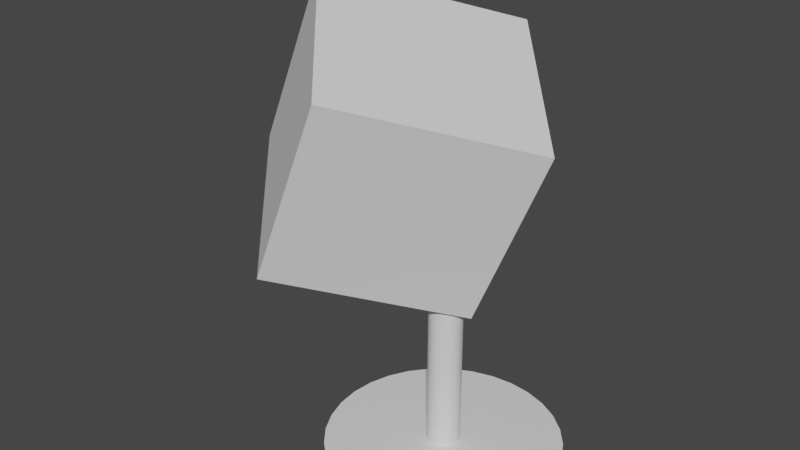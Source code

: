 # Source: W_rfel_deko.blend  (saved by Blender 3.2.14; exported with 4.5.12 LTS)
import bpy
from mathutils import Matrix  # noqa: F401  (used for matrix-valued properties, if any)

bpy.ops.wm.read_factory_settings(use_empty=True)
scene = bpy.context.scene
scene.name = 'Scene'

# ---- collections
col_collection = bpy.data.collections.new('Collection'); scene.collection.children.link(col_collection)

# ---- materials (node trees are filled in below, after node groups)
mat_material = bpy.data.materials.new('Material')
mat_material.alpha_threshold = 0.0
mat_material.use_transparent_shadow = False
mat_material.line_color = (0.0, 0.0, 0.0, 1.0)

# ---- material node trees
mat_material.use_nodes = True; mat_material.node_tree.nodes.clear()
_N = mat_material.node_tree.nodes; _L = mat_material.node_tree.links
n0 = _N.new('ShaderNodeOutputMaterial'); n0.name = 'Material Output'; n0.location = (300, 300)
n1 = _N.new('ShaderNodeBsdfPrincipled'); n1.name = 'Principled BSDF'; n1.location = (10, 300)
n1.distribution = 'GGX'
n1.subsurface_method = 'RANDOM_WALK_SKIN'
n1.inputs[2].default_value = 0.4
n1.inputs[3].default_value = 1.45
n1.inputs[27].default_value = (0.0, 0.0, 0.0, 1.0)
n1.inputs[28].default_value = 1.0
_L.new(n1.outputs[0], n0.inputs[0])
n0.is_active_output = True

# ---- world
world_world = bpy.data.worlds.new('World'); scene.world = world_world
world_world.use_nodes = True; world_world.node_tree.nodes.clear()
_N = world_world.node_tree.nodes; _L = world_world.node_tree.links
n0 = _N.new('ShaderNodeOutputWorld'); n0.name = 'World Output'; n0.location = (300, 300)
n1 = _N.new('ShaderNodeBackground'); n1.name = 'Background'; n1.location = (10, 300)
n1.inputs[0].default_value = (0.05088, 0.05088, 0.05088, 1.0)
_L.new(n1.outputs[0], n0.inputs[0])
n0.is_active_output = True
world_world.color = (0.05088, 0.05088, 0.05088)
world_world.use_sun_shadow = False
world_world.sun_shadow_jitter_overblur = 0.0

# ---- meshes
me_cube_001 = bpy.data.meshes.new('Cube.001')
me_cube_001.from_pydata([(-0.5, -0.5, -0.5), (-0.5, -0.5, 0.5), (-0.5, 0.5, -0.5), (-0.5, 0.5, 0.5), (0.5, -0.5, -0.5), (0.5, -0.5, 0.5), (0.5, 0.5, -0.5), (0.5, 0.5, 0.5), (-0.5, -0.35, -0.35), (-0.5, -0.35, 0.35), (-0.5, 0.35, 0.35), (-0.5, 0.35, -0.35), (-0.35, 0.5, -0.35), (-0.35, 0.5, 0.35), (0.35, 0.5, 0.35), (0.35, 0.5, -0.35), (0.5, 0.35, -0.35), (0.5, 0.35, 0.35), (0.5, -0.35, 0.35), (0.5, -0.35, -0.35), (0.35, -0.5, -0.35), (0.35, -0.5, 0.35), (-0.35, -0.5, 0.35), (-0.35, -0.5, -0.35), (-0.35, 0.35, -0.5), (0.35, 0.35, -0.5), (0.35, -0.35, -0.5), (-0.35, -0.35, -0.5), (0.35, 0.35, 0.5), (-0.35, 0.35, 0.5), (-0.35, -0.35, 0.5), (0.35, -0.35, 0.5), (-0.5, 0.0, -0.5), (-0.5, 0.0, 0.5), (0.5, 0.0, -0.5), (0.5, 0.0, 0.5), (-0.5, 0.0, -0.35), (-0.5, 0.0, 0.35), (0.5, 0.0, -0.35), (0.5, 0.0, 0.35), (-0.35, 0.0, -0.5), (0.35, 0.0, -0.5), (0.35, 0.0, 0.5), (-0.35, 0.0, 0.5), (-0.5, -0.5, 0.0), (-0.5, 0.5, 0.0), (0.5, 0.5, 0.0), (0.5, -0.5, 0.0), (-0.5, -0.35, 0.0), (-0.5, 0.35, 0.0), (-0.35, 0.5, 0.0), (0.35, 0.5, 0.0), (0.5, 0.35, 0.0), (0.5, -0.35, 0.0), (0.35, -0.5, 0.0), (-0.35, -0.5, 0.0), (0.5, 0.0, 0.0), (-0.5, 0.0, 0.0), (0.0, 0.5, -0.5), (0.0, 0.5, 0.5), (0.0, -0.5, -0.5), (0.0, -0.5, 0.5), (0.0, 0.5, -0.35), (0.0, 0.5, 0.35), (0.0, -0.5, -0.35), (0.0, -0.5, 0.35), (0.0, 0.35, -0.5), (0.0, -0.35, -0.5), (0.0, 0.35, 0.5), (0.0, -0.35, 0.5), (0.0, 0.0, 0.5), (0.0, 0.0, -0.5), (0.0, -0.5, 0.0), (0.0, 0.5, 0.0)], [], [(57, 37, 10, 49), (73, 63, 14, 51), (56, 39, 18, 53), (72, 65, 22, 55), (71, 41, 26, 67), (70, 43, 30, 69), (44, 1, 9, 48), (33, 3, 10, 37), (45, 2, 11, 49), (32, 0, 8, 36), (45, 3, 13, 50), (59, 7, 14, 63), (46, 6, 15, 51), (58, 2, 12, 62), (46, 7, 17, 52), (35, 5, 18, 39), (47, 4, 19, 53), (34, 6, 16, 38), (47, 5, 21, 54), (61, 1, 22, 65), (44, 0, 23, 55), (60, 4, 20, 64), (58, 6, 25, 66), (34, 4, 26, 41), (60, 0, 27, 67), (32, 2, 24, 40), (59, 3, 29, 68), (33, 1, 30, 43), (61, 5, 31, 69), (35, 7, 28, 42), (5, 35, 42, 31), (3, 33, 43, 29), (0, 32, 40, 27), (6, 34, 41, 25), (4, 34, 38, 19), (7, 35, 39, 17), (2, 32, 36, 11), (1, 33, 37, 9), (68, 29, 43, 70), (66, 25, 41, 71), (52, 17, 39, 56), (48, 9, 37, 57), (8, 48, 57, 36), (16, 52, 56, 38), (1, 44, 55, 22), (4, 47, 54, 20), (5, 47, 53, 18), (6, 46, 52, 16), (7, 46, 51, 14), (2, 45, 50, 12), (3, 45, 49, 10), (0, 44, 48, 8), (64, 72, 55, 23), (38, 56, 53, 19), (62, 73, 51, 15), (36, 57, 49, 11), (12, 50, 73, 62), (20, 54, 72, 64), (24, 66, 71, 40), (28, 68, 70, 42), (1, 61, 69, 30), (7, 59, 68, 28), (4, 60, 67, 26), (2, 58, 66, 24), (0, 60, 64, 23), (5, 61, 65, 21), (6, 58, 62, 15), (3, 59, 63, 13), (42, 70, 69, 31), (40, 71, 67, 27), (54, 21, 65, 72), (50, 13, 63, 73)])
_uv = me_cube_001.uv_layers.new(name='UVMap')
_uv.uv.foreach_set('vector', [0.5, 0.125, 0.5875, 0.125, 0.5875, 0.2125, 0.5, 0.2125, 0.5, 0.375, 0.5875, 0.375, 0.5875, 0.4625, 0.5, 0.4625, 0.5, 0.625, 0.5875, 0.625, 0.5875, 0.7125, 0.5, 0.7125, 0.5, 0.875, 0.5875, 0.875, 0.5875, 0.9625, 0.5, 0.9625, 0.25, 0.625, 0.3375, 0.625, 0.3375, 0.7125, 0.25, 0.7125, 0.75, 0.625, 0.8375, 0.625, 0.8375, 0.7125, 0.75, 0.7125, 0.5, 0.0, 0.625, 0.0, 0.5875, 0.0375, 0.5, 0.0375, 0.625, 0.125, 0.625, 0.25, 0.5875, 0.2125, 0.5875, 0.125, 0.5, 0.25, 0.375, 0.25, 0.4125, 0.2125, 0.5, 0.2125, 0.375, 0.125, 0.375, 0.0, 0.4125, 0.0375, 0.4125, 0.125, 0.5, 0.25, 0.625, 0.25, 0.5875, 0.2875, 0.5, 0.2875, 0.625, 0.375, 0.625, 0.5, 0.5875, 0.4625, 0.5875, 0.375, 0.5, 0.5, 0.375, 0.5, 0.4125, 0.4625, 0.5, 0.4625, 0.375, 0.375, 0.375, 0.25, 0.4125, 0.2875, 0.4125, 0.375, 0.5, 0.5, 0.625, 0.5, 0.5875, 0.5375, 0.5, 0.5375, 0.625, 0.625, 0.625, 0.75, 0.5875, 0.7125, 0.5875, 0.625, 0.5, 0.75, 0.375, 0.75, 0.4125, 0.7125, 0.5, 0.7125, 0.375, 0.625, 0.375, 0.5, 0.4125, 0.5375, 0.4125, 0.625, 0.5, 0.75, 0.625, 0.75, 0.5875, 0.7875, 0.5, 0.7875, 0.625, 0.875, 0.625, 1.0, 0.5875, 0.9625, 0.5875, 0.875, 0.5, 1.0, 0.375, 1.0, 0.4125, 0.9625, 0.5, 0.9625, 0.375, 0.875, 0.375, 0.75, 0.4125, 0.7875, 0.4125, 0.875, 0.25, 0.5, 0.375, 0.5, 0.3375, 0.5375, 0.25, 0.5375, 0.375, 0.625, 0.375, 0.75, 0.3375, 0.7125, 0.3375, 0.625, 0.25, 0.75, 0.125, 0.75, 0.1625, 0.7125, 0.25, 0.7125, 0.125, 0.625, 0.125, 0.5, 0.1625, 0.5375, 0.1625, 0.625, 0.75, 0.5, 0.875, 0.5, 0.8375, 0.5375, 0.75, 0.5375, 0.875, 0.625, 0.875, 0.75, 0.8375, 0.7125, 0.8375, 0.625, 0.75, 0.75, 0.625, 0.75, 0.6625, 0.7125, 0.75, 0.7125, 0.625, 0.625, 0.625, 0.5, 0.6625, 0.5375, 0.6625, 0.625, 0.625, 0.75, 0.625, 0.625, 0.6625, 0.625, 0.6625, 0.7125, 0.875, 0.5, 0.875, 0.625, 0.8375, 0.625, 0.8375, 0.5375, 0.125, 0.75, 0.125, 0.625, 0.1625, 0.625, 0.1625, 0.7125, 0.375, 0.5, 0.375, 0.625, 0.3375, 0.625, 0.3375, 0.5375, 0.375, 0.75, 0.375, 0.625, 0.4125, 0.625, 0.4125, 0.7125, 0.625, 0.5, 0.625, 0.625, 0.5875, 0.625, 0.5875, 0.5375, 0.375, 0.25, 0.375, 0.125, 0.4125, 0.125, 0.4125, 0.2125, 0.625, 0.0, 0.625, 0.125, 0.5875, 0.125, 0.5875, 0.0375, 0.75, 0.5375, 0.8375, 0.5375, 0.8375, 0.625, 0.75, 0.625, 0.25, 0.5375, 0.3375, 0.5375, 0.3375, 0.625, 0.25, 0.625, 0.5, 0.5375, 0.5875, 0.5375, 0.5875, 0.625, 0.5, 0.625, 0.5, 0.0375, 0.5875, 0.0375, 0.5875, 0.125, 0.5, 0.125, 0.4125, 0.0375, 0.5, 0.0375, 0.5, 0.125, 0.4125, 0.125, 0.4125, 0.5375, 0.5, 0.5375, 0.5, 0.625, 0.4125, 0.625, 0.625, 1.0, 0.5, 1.0, 0.5, 0.9625, 0.5875, 0.9625, 0.375, 0.75, 0.5, 0.75, 0.5, 0.7875, 0.4125, 0.7875, 0.625, 0.75, 0.5, 0.75, 0.5, 0.7125, 0.5875, 0.7125, 0.375, 0.5, 0.5, 0.5, 0.5, 0.5375, 0.4125, 0.5375, 0.625, 0.5, 0.5, 0.5, 0.5, 0.4625, 0.5875, 0.4625, 0.375, 0.25, 0.5, 0.25, 0.5, 0.2875, 0.4125, 0.2875, 0.625, 0.25, 0.5, 0.25, 0.5, 0.2125, 0.5875, 0.2125, 0.375, 0.0, 0.5, 0.0, 0.5, 0.0375, 0.4125, 0.0375, 0.4125, 0.875, 0.5, 0.875, 0.5, 0.9625, 0.4125, 0.9625, 0.4125, 0.625, 0.5, 0.625, 0.5, 0.7125, 0.4125, 0.7125, 0.4125, 0.375, 0.5, 0.375, 0.5, 0.4625, 0.4125, 0.4625, 0.4125, 0.125, 0.5, 0.125, 0.5, 0.2125, 0.4125, 0.2125, 0.4125, 0.2875, 0.5, 0.2875, 0.5, 0.375, 0.4125, 0.375, 0.4125, 0.7875, 0.5, 0.7875, 0.5, 0.875, 0.4125, 0.875, 0.1625, 0.5375, 0.25, 0.5375, 0.25, 0.625, 0.1625, 0.625, 0.6625, 0.5375, 0.75, 0.5375, 0.75, 0.625, 0.6625, 0.625, 0.875, 0.75, 0.75, 0.75, 0.75, 0.7125, 0.8375, 0.7125, 0.625, 0.5, 0.75, 0.5, 0.75, 0.5375, 0.6625, 0.5375, 0.375, 0.75, 0.25, 0.75, 0.25, 0.7125, 0.3375, 0.7125, 0.125, 0.5, 0.25, 0.5, 0.25, 0.5375, 0.1625, 0.5375, 0.375, 1.0, 0.375, 0.875, 0.4125, 0.875, 0.4125, 0.9625, 0.625, 0.75, 0.625, 0.875, 0.5875, 0.875, 0.5875, 0.7875, 0.375, 0.5, 0.375, 0.375, 0.4125, 0.375, 0.4125, 0.4625, 0.625, 0.25, 0.625, 0.375, 0.5875, 0.375, 0.5875, 0.2875, 0.6625, 0.625, 0.75, 0.625, 0.75, 0.7125, 0.6625, 0.7125, 0.1625, 0.625, 0.25, 0.625, 0.25, 0.7125, 0.1625, 0.7125, 0.5, 0.7875, 0.5875, 0.7875, 0.5875, 0.875, 0.5, 0.875, 0.5, 0.2875, 0.5875, 0.2875, 0.5875, 0.375, 0.5, 0.375])
me_cube_001.update()
me_cylinder = bpy.data.meshes.new('Cylinder')
me_cylinder.from_pydata([(0.0, 0.025, -0.1), (0.0, 0.025, 0.1604), (0.004877, 0.02452, -0.1), (0.004877, 0.02452, 0.1604), (0.009567, 0.0231, -0.1), (0.009567, 0.0231, 0.1604), (0.01389, 0.02079, -0.1), (0.01389, 0.02079, 0.1604), (0.01768, 0.01768, -0.1), (0.01768, 0.01768, 0.1604), (0.02079, 0.01389, -0.1), (0.02079, 0.01389, 0.1604), (0.0231, 0.009567, -0.1), (0.0231, 0.009567, 0.1604), (0.02452, 0.004877, -0.1), (0.02452, 0.004877, 0.1604), (0.025, -1.093e-09, -0.1), (0.025, -1.093e-09, 0.1604), (0.02452, -0.004877, -0.1), (0.02452, -0.004877, 0.1604), (0.0231, -0.009567, -0.1), (0.0231, -0.009567, 0.1604), (0.02079, -0.01389, -0.1), (0.02079, -0.01389, 0.1604), (0.01768, -0.01768, -0.1), (0.01768, -0.01768, 0.1604), (0.01389, -0.02079, -0.1), (0.01389, -0.02079, 0.1604), (0.009567, -0.0231, -0.1), (0.009567, -0.0231, 0.1604), (0.004877, -0.02452, -0.1), (0.004877, -0.02452, 0.1604), (-2.186e-09, -0.025, -0.1), (-2.186e-09, -0.025, 0.1604), (-0.004877, -0.02452, -0.1), (-0.004877, -0.02452, 0.1604), (-0.009567, -0.0231, -0.1), (-0.009567, -0.0231, 0.1604), (-0.01389, -0.02079, -0.1), (-0.01389, -0.02079, 0.1604), (-0.01768, -0.01768, -0.1), (-0.01768, -0.01768, 0.1604), (-0.02079, -0.01389, -0.1), (-0.02079, -0.01389, 0.1604), (-0.0231, -0.009567, -0.1), (-0.0231, -0.009567, 0.1604), (-0.02452, -0.004877, -0.1), (-0.02452, -0.004877, 0.1604), (-0.025, 2.981e-10, -0.1), (-0.025, 2.981e-10, 0.1604), (-0.02452, 0.004877, -0.1), (-0.02452, 0.004877, 0.1604), (-0.0231, 0.009567, -0.1), (-0.0231, 0.009567, 0.1604), (-0.02079, 0.01389, -0.1), (-0.02079, 0.01389, 0.1604), (-0.01768, 0.01768, -0.1), (-0.01768, 0.01768, 0.1604), (-0.01389, 0.02079, -0.1), (-0.01389, 0.02079, 0.1604), (-0.009567, 0.0231, -0.1), (-0.009567, 0.0231, 0.1604), (-0.004877, 0.02452, -0.1), (-0.004877, 0.02452, 0.1604), (-4.546e-08, 0.1775, -0.1), (0.03464, 0.1741, -0.1), (0.06794, 0.164, -0.1), (0.09864, 0.1476, -0.1), (0.1255, 0.1255, -0.1), (0.1476, 0.09864, -0.1), (0.164, 0.06794, -0.1), (0.1741, 0.03464, -0.1), (0.1775, -7.761e-09, -0.1), (0.1741, -0.03464, -0.1), (0.164, -0.06794, -0.1), (0.1476, -0.09864, -0.1), (0.1255, -0.1255, -0.1), (0.09864, -0.1476, -0.1), (0.06794, -0.164, -0.1), (0.03464, -0.1741, -0.1), (-6.098e-08, -0.1775, -0.1), (-0.03464, -0.1741, -0.1), (-0.06794, -0.164, -0.1), (-0.09864, -0.1476, -0.1), (-0.1255, -0.1255, -0.1), (-0.1476, -0.09864, -0.1), (-0.164, -0.06794, -0.1), (-0.1741, -0.03464, -0.1), (-0.1775, 2.117e-09, -0.1), (-0.1741, 0.03464, -0.1), (-0.164, 0.06794, -0.1), (-0.1476, 0.09864, -0.1), (-0.1255, 0.1255, -0.1), (-0.09864, 0.1476, -0.1), (-0.06794, 0.164, -0.1), (-0.03464, 0.1741, -0.1), (-4.534e-08, 0.1775, -0.1131), (0.03464, 0.1741, -0.1131), (0.06794, 0.164, -0.1131), (0.09864, 0.1476, -0.1131), (0.1255, 0.1255, -0.1131), (0.1476, 0.09864, -0.1131), (0.164, 0.06794, -0.1131), (0.1741, 0.03464, -0.1131), (0.1775, -7.761e-09, -0.1131), (0.1741, -0.03464, -0.1131), (0.164, -0.06794, -0.1131), (0.1476, -0.09864, -0.1131), (0.1255, -0.1255, -0.1131), (0.09864, -0.1476, -0.1131), (0.06794, -0.164, -0.1131), (0.03464, -0.1741, -0.1131), (-6.086e-08, -0.1775, -0.1131), (-0.03464, -0.1741, -0.1131), (-0.06794, -0.164, -0.1131), (-0.09864, -0.1476, -0.1131), (-0.1255, -0.1255, -0.1131), (-0.1476, -0.09864, -0.1131), (-0.164, -0.06794, -0.1131), (-0.1741, -0.03464, -0.1131), (-0.1775, 2.117e-09, -0.1131), (-0.1741, 0.03464, -0.1131), (-0.164, 0.06794, -0.1131), (-0.1476, 0.09864, -0.1131), (-0.1255, 0.1255, -0.1131), (-0.09864, 0.1476, -0.1131), (-0.06794, 0.164, -0.1131), (-0.03464, 0.1741, -0.1131)], [], [(0, 1, 3, 2), (2, 3, 5, 4), (4, 5, 7, 6), (6, 7, 9, 8), (8, 9, 11, 10), (10, 11, 13, 12), (12, 13, 15, 14), (14, 15, 17, 16), (16, 17, 19, 18), (18, 19, 21, 20), (20, 21, 23, 22), (22, 23, 25, 24), (24, 25, 27, 26), (26, 27, 29, 28), (28, 29, 31, 30), (30, 31, 33, 32), (32, 33, 35, 34), (34, 35, 37, 36), (36, 37, 39, 38), (38, 39, 41, 40), (40, 41, 43, 42), (42, 43, 45, 44), (44, 45, 47, 46), (46, 47, 49, 48), (48, 49, 51, 50), (50, 51, 53, 52), (52, 53, 55, 54), (54, 55, 57, 56), (56, 57, 59, 58), (58, 59, 61, 60), (3, 1, 63, 61, 59, 57, 55, 53, 51, 49, 47, 45, 43, 41, 39, 37, 35, 33, 31, 29, 27, 25, 23, 21, 19, 17, 15, 13, 11, 9, 7, 5), (60, 61, 63, 62), (62, 63, 1, 0), (2, 4, 66, 65), (81, 82, 114, 113), (20, 22, 75, 74), (38, 40, 84, 83), (56, 58, 93, 92), (12, 14, 71, 70), (30, 32, 80, 79), (48, 50, 89, 88), (4, 6, 67, 66), (22, 24, 76, 75), (40, 42, 85, 84), (58, 60, 94, 93), (14, 16, 72, 71), (32, 34, 81, 80), (50, 52, 90, 89), (6, 8, 68, 67), (24, 26, 77, 76), (42, 44, 86, 85), (60, 62, 95, 94), (16, 18, 73, 72), (34, 36, 82, 81), (52, 54, 91, 90), (8, 10, 69, 68), (26, 28, 78, 77), (44, 46, 87, 86), (0, 2, 65, 64), (62, 0, 64, 95), (18, 20, 74, 73), (36, 38, 83, 82), (54, 56, 92, 91), (10, 12, 70, 69), (28, 30, 79, 78), (46, 48, 88, 87), (96, 97, 98, 99, 100, 101, 102, 103, 104, 105, 106, 107, 108, 109, 110, 111, 112, 113, 114, 115, 116, 117, 118, 119, 120, 121, 122, 123, 124, 125, 126, 127), (68, 69, 101, 100), (95, 64, 96, 127), (82, 83, 115, 114), (69, 70, 102, 101), (83, 84, 116, 115), (70, 71, 103, 102), (84, 85, 117, 116), (71, 72, 104, 103), (85, 86, 118, 117), (72, 73, 105, 104), (86, 87, 119, 118), (73, 74, 106, 105), (87, 88, 120, 119), (74, 75, 107, 106), (88, 89, 121, 120), (75, 76, 108, 107), (89, 90, 122, 121), (76, 77, 109, 108), (90, 91, 123, 122), (77, 78, 110, 109), (64, 65, 97, 96), (91, 92, 124, 123), (78, 79, 111, 110), (65, 66, 98, 97), (92, 93, 125, 124), (79, 80, 112, 111), (66, 67, 99, 98), (93, 94, 126, 125), (80, 81, 113, 112), (67, 68, 100, 99), (94, 95, 127, 126)])
_uv = me_cylinder.uv_layers.new(name='UVMap')
_uv.uv.foreach_set('vector', [1.0, 0.5, 1.0, 1.0, 0.9688, 1.0, 0.9688, 0.5, 0.9688, 0.5, 0.9688, 1.0, 0.9375, 1.0, 0.9375, 0.5, 0.9375, 0.5, 0.9375, 1.0, 0.9062, 1.0, 0.9062, 0.5, 0.9062, 0.5, 0.9062, 1.0, 0.875, 1.0, 0.875, 0.5, 0.875, 0.5, 0.875, 1.0, 0.8438, 1.0, 0.8438, 0.5, 0.8438, 0.5, 0.8438, 1.0, 0.8125, 1.0, 0.8125, 0.5, 0.8125, 0.5, 0.8125, 1.0, 0.7812, 1.0, 0.7812, 0.5, 0.7812, 0.5, 0.7812, 1.0, 0.75, 1.0, 0.75, 0.5, 0.75, 0.5, 0.75, 1.0, 0.7188, 1.0, 0.7188, 0.5, 0.7188, 0.5, 0.7188, 1.0, 0.6875, 1.0, 0.6875, 0.5, 0.6875, 0.5, 0.6875, 1.0, 0.6562, 1.0, 0.6562, 0.5, 0.6562, 0.5, 0.6562, 1.0, 0.625, 1.0, 0.625, 0.5, 0.625, 0.5, 0.625, 1.0, 0.5938, 1.0, 0.5938, 0.5, 0.5938, 0.5, 0.5938, 1.0, 0.5625, 1.0, 0.5625, 0.5, 0.5625, 0.5, 0.5625, 1.0, 0.5312, 1.0, 0.5312, 0.5, 0.5312, 0.5, 0.5312, 1.0, 0.5, 1.0, 0.5, 0.5, 0.5, 0.5, 0.5, 1.0, 0.4688, 1.0, 0.4688, 0.5, 0.4688, 0.5, 0.4688, 1.0, 0.4375, 1.0, 0.4375, 0.5, 0.4375, 0.5, 0.4375, 1.0, 0.4062, 1.0, 0.4062, 0.5, 0.4062, 0.5, 0.4062, 1.0, 0.375, 1.0, 0.375, 0.5, 0.375, 0.5, 0.375, 1.0, 0.3438, 1.0, 0.3438, 0.5, 0.3438, 0.5, 0.3438, 1.0, 0.3125, 1.0, 0.3125, 0.5, 0.3125, 0.5, 0.3125, 1.0, 0.2812, 1.0, 0.2812, 0.5, 0.2812, 0.5, 0.2812, 1.0, 0.25, 1.0, 0.25, 0.5, 0.25, 0.5, 0.25, 1.0, 0.2188, 1.0, 0.2188, 0.5, 0.2188, 0.5, 0.2188, 1.0, 0.1875, 1.0, 0.1875, 0.5, 0.1875, 0.5, 0.1875, 1.0, 0.1562, 1.0, 0.1562, 0.5, 0.1562, 0.5, 0.1562, 1.0, 0.125, 1.0, 0.125, 0.5, 0.125, 0.5, 0.125, 1.0, 0.09375, 1.0, 0.09375, 0.5, 0.09375, 0.5, 0.09375, 1.0, 0.0625, 1.0, 0.0625, 0.5, 0.2968, 0.4854, 0.25, 0.49, 0.2032, 0.4854, 0.1582, 0.4717, 0.1167, 0.4496, 0.08029, 0.4197, 0.05045, 0.3833, 0.02827, 0.3418, 0.01461, 0.2968, 0.01, 0.25, 0.01461, 0.2032, 0.02827, 0.1582, 0.05045, 0.1167, 0.08029, 0.08029, 0.1167, 0.05045, 0.1582, 0.02827, 0.2032, 0.01461, 0.25, 0.01, 0.2968, 0.01461, 0.3418, 0.02827, 0.3833, 0.05045, 0.4197, 0.08029, 0.4496, 0.1167, 0.4717, 0.1582, 0.4854, 0.2032, 0.49, 0.25, 0.4854, 0.2968, 0.4717, 0.3418, 0.4496, 0.3833, 0.4197, 0.4197, 0.3833, 0.4496, 0.3418, 0.4717, 0.0625, 0.5, 0.0625, 1.0, 0.03125, 1.0, 0.03125, 0.5, 0.03125, 0.5, 0.03125, 1.0, 0.0, 1.0, 0.0, 0.5, 0.9688, 0.5, 0.9375, 0.5, 0.9375, 0.5, 0.9688, 0.5, 0.4688, 0.5, 0.4375, 0.5, 0.4375, 0.5, 0.4688, 0.5, 0.6875, 0.5, 0.6562, 0.5, 0.6562, 0.5, 0.6875, 0.5, 0.4062, 0.5, 0.375, 0.5, 0.375, 0.5, 0.4062, 0.5, 0.125, 0.5, 0.09375, 0.5, 0.09375, 0.5, 0.125, 0.5, 0.8125, 0.5, 0.7812, 0.5, 0.7812, 0.5, 0.8125, 0.5, 0.5312, 0.5, 0.5, 0.5, 0.5, 0.5, 0.5312, 0.5, 0.25, 0.5, 0.2188, 0.5, 0.2188, 0.5, 0.25, 0.5, 0.9375, 0.5, 0.9062, 0.5, 0.9062, 0.5, 0.9375, 0.5, 0.6562, 0.5, 0.625, 0.5, 0.625, 0.5, 0.6562, 0.5, 0.375, 0.5, 0.3438, 0.5, 0.3438, 0.5, 0.375, 0.5, 0.09375, 0.5, 0.0625, 0.5, 0.0625, 0.5, 0.09375, 0.5, 0.7812, 0.5, 0.75, 0.5, 0.75, 0.5, 0.7812, 0.5, 0.5, 0.5, 0.4688, 0.5, 0.4688, 0.5, 0.5, 0.5, 0.2188, 0.5, 0.1875, 0.5, 0.1875, 0.5, 0.2188, 0.5, 0.9062, 0.5, 0.875, 0.5, 0.875, 0.5, 0.9062, 0.5, 0.625, 0.5, 0.5938, 0.5, 0.5938, 0.5, 0.625, 0.5, 0.3438, 0.5, 0.3125, 0.5, 0.3125, 0.5, 0.3438, 0.5, 0.0625, 0.5, 0.03125, 0.5, 0.03125, 0.5, 0.0625, 0.5, 0.75, 0.5, 0.7188, 0.5, 0.7188, 0.5, 0.75, 0.5, 0.4688, 0.5, 0.4375, 0.5, 0.4375, 0.5, 0.4688, 0.5, 0.1875, 0.5, 0.1562, 0.5, 0.1562, 0.5, 0.1875, 0.5, 0.875, 0.5, 0.8438, 0.5, 0.8438, 0.5, 0.875, 0.5, 0.5938, 0.5, 0.5625, 0.5, 0.5625, 0.5, 0.5938, 0.5, 0.3125, 0.5, 0.2812, 0.5, 0.2812, 0.5, 0.3125, 0.5, 1.0, 0.5, 0.9688, 0.5, 0.9688, 0.5, 1.0, 0.5, 0.03125, 0.5, 0.0, 0.5, 0.0, 0.5, 0.03125, 0.5, 0.7188, 0.5, 0.6875, 0.5, 0.6875, 0.5, 0.7188, 0.5, 0.4375, 0.5, 0.4062, 0.5, 0.4062, 0.5, 0.4375, 0.5, 0.1562, 0.5, 0.125, 0.5, 0.125, 0.5, 0.1562, 0.5, 0.8438, 0.5, 0.8125, 0.5, 0.8125, 0.5, 0.8438, 0.5, 0.5625, 0.5, 0.5312, 0.5, 0.5312, 0.5, 0.5625, 0.5, 0.2812, 0.5, 0.25, 0.5, 0.25, 0.5, 0.2812, 0.5, 0.75, 0.49, 0.7968, 0.4854, 0.8418, 0.4717, 0.8833, 0.4496, 0.9197, 0.4197, 0.9496, 0.3833, 0.9717, 0.3418, 0.9854, 0.2968, 0.99, 0.25, 0.9854, 0.2032, 0.9717, 0.1582, 0.9496, 0.1167, 0.9197, 0.08029, 0.8833, 0.05045, 0.8418, 0.02827, 0.7968, 0.01461, 0.75, 0.01, 0.7032, 0.01461, 0.6582, 0.02827, 0.6167, 0.05045, 0.5803, 0.08029, 0.5504, 0.1167, 0.5283, 0.1582, 0.5146, 0.2032, 0.51, 0.25, 0.5146, 0.2968, 0.5283, 0.3418, 0.5504, 0.3833, 0.5803, 0.4197, 0.6167, 0.4496, 0.6582, 0.4717, 0.7032, 0.4854, 0.875, 0.5, 0.8438, 0.5, 0.8438, 0.5, 0.875, 0.5, 0.03125, 0.5, 0.0, 0.5, 0.0, 0.5, 0.03125, 0.5, 0.4375, 0.5, 0.4062, 0.5, 0.4062, 0.5, 0.4375, 0.5, 0.8438, 0.5, 0.8125, 0.5, 0.8125, 0.5, 0.8438, 0.5, 0.4062, 0.5, 0.375, 0.5, 0.375, 0.5, 0.4062, 0.5, 0.8125, 0.5, 0.7812, 0.5, 0.7812, 0.5, 0.8125, 0.5, 0.375, 0.5, 0.3438, 0.5, 0.3438, 0.5, 0.375, 0.5, 0.7812, 0.5, 0.75, 0.5, 0.75, 0.5, 0.7812, 0.5, 0.3438, 0.5, 0.3125, 0.5, 0.3125, 0.5, 0.3438, 0.5, 0.75, 0.5, 0.7188, 0.5, 0.7188, 0.5, 0.75, 0.5, 0.3125, 0.5, 0.2812, 0.5, 0.2812, 0.5, 0.3125, 0.5, 0.7188, 0.5, 0.6875, 0.5, 0.6875, 0.5, 0.7188, 0.5, 0.2812, 0.5, 0.25, 0.5, 0.25, 0.5, 0.2812, 0.5, 0.6875, 0.5, 0.6562, 0.5, 0.6562, 0.5, 0.6875, 0.5, 0.25, 0.5, 0.2188, 0.5, 0.2188, 0.5, 0.25, 0.5, 0.6562, 0.5, 0.625, 0.5, 0.625, 0.5, 0.6562, 0.5, 0.2188, 0.5, 0.1875, 0.5, 0.1875, 0.5, 0.2188, 0.5, 0.625, 0.5, 0.5938, 0.5, 0.5938, 0.5, 0.625, 0.5, 0.1875, 0.5, 0.1562, 0.5, 0.1562, 0.5, 0.1875, 0.5, 0.5938, 0.5, 0.5625, 0.5, 0.5625, 0.5, 0.5938, 0.5, 1.0, 0.5, 0.9688, 0.5, 0.9688, 0.5, 1.0, 0.5, 0.1562, 0.5, 0.125, 0.5, 0.125, 0.5, 0.1562, 0.5, 0.5625, 0.5, 0.5312, 0.5, 0.5312, 0.5, 0.5625, 0.5, 0.9688, 0.5, 0.9375, 0.5, 0.9375, 0.5, 0.9688, 0.5, 0.125, 0.5, 0.09375, 0.5, 0.09375, 0.5, 0.125, 0.5, 0.5312, 0.5, 0.5, 0.5, 0.5, 0.5, 0.5312, 0.5, 0.9375, 0.5, 0.9062, 0.5, 0.9062, 0.5, 0.9375, 0.5, 0.09375, 0.5, 0.0625, 0.5, 0.0625, 0.5, 0.09375, 0.5, 0.5, 0.5, 0.4688, 0.5, 0.4688, 0.5, 0.5, 0.5, 0.9062, 0.5, 0.875, 0.5, 0.875, 0.5, 0.9062, 0.5, 0.0625, 0.5, 0.03125, 0.5, 0.03125, 0.5, 0.0625, 0.5])
me_cylinder.materials.append(mat_material)
me_cylinder.update()

# ---- objects
ob_cube = bpy.data.objects.new('Cube', me_cube_001)
ob_cylinder = bpy.data.objects.new('Cylinder', me_cylinder)

# ---- transforms, parenting, visibility, modifiers, constraints
ob_cube.location = (0.0, 0.0, 0.0)
ob_cube.rotation_euler = (0.3014, 0.2759, 0.8085)
ob_cube.scale = (0.3, 0.3, 0.3)
ob_cylinder.location = (0.09124, 0.0, -0.3459)

# ---- collection membership
col_collection.objects.link(ob_cube)
col_collection.objects.link(ob_cylinder)

# ---- scene / render settings (as saved in the file)
scene.frame_start = 1; scene.frame_end = 250; scene.frame_set(1)
scene.render.engine = 'BLENDER_EEVEE_NEXT'
scene.cycles.sampling_pattern = 'TABULATED_SOBOL'
scene.cycles.use_light_tree = False
scene.view_settings.view_transform = 'Filmic'
bpy.context.view_layer.update()

# ---- added for rendering (the .blend has no active camera and no usable light): camera, sun
cam_auto = bpy.data.cameras.new('AutoCamera')
cam_auto.lens = 50.0
cam_auto.sensor_width = 36.0
cam_auto.clip_end = 1000.0
ob_auto_camera = bpy.data.objects.new('AutoCamera', cam_auto)
scene.collection.objects.link(ob_auto_camera)
ob_auto_camera.location = (0.895139, -1.06532, 0.591483)
ob_auto_camera.rotation_euler = (1.09748, -7.21219e-08, 0.694738)
scene.camera = ob_auto_camera
light_auto_sun = bpy.data.lights.new('AutoSun', 'SUN')
light_auto_sun.energy = 3.0
light_auto_sun.angle = 0.0523599
ob_auto_sun = bpy.data.objects.new('AutoSun', light_auto_sun)
scene.collection.objects.link(ob_auto_sun)
ob_auto_sun.rotation_euler = (0.872665, 0.174533, 0.523599)
bpy.context.view_layer.update()
